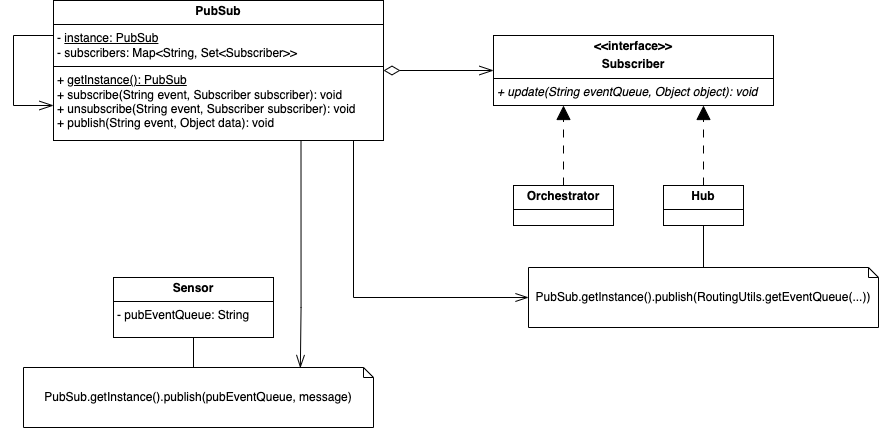

The diagram above was exported from draw.io. Its source (the exported page's mxGraphModel, read from the mxfile embedded in the PNG):
<mxGraphModel dx="1167" dy="648" grid="1" gridSize="10" guides="1" tooltips="1" connect="1" arrows="1" fold="1" page="1" pageScale="1" pageWidth="827" pageHeight="1169" math="0" shadow="0">
  <root>
    <mxCell id="0" />
    <mxCell id="1" parent="0" />
    <mxCell id="pftJ6SXEakQ5s3qwshQ1-1" value="&lt;p style=&quot;margin:0px;margin-top:4px;text-align:center;&quot;&gt;&lt;b&gt;&amp;lt;&amp;lt;interface&amp;gt;&amp;gt;&lt;/b&gt;&lt;/p&gt;&lt;p style=&quot;margin:0px;margin-top:4px;text-align:center;&quot;&gt;&lt;b&gt;Subscriber&lt;/b&gt;&lt;/p&gt;&lt;hr size=&quot;1&quot; style=&quot;border-style:solid;&quot;&gt;&lt;p style=&quot;margin:0px;margin-left:4px;&quot;&gt;&lt;i&gt;+ update(String eventQueue, Object object): void&lt;/i&gt;&lt;/p&gt;" style="verticalAlign=top;align=left;overflow=fill;html=1;whiteSpace=wrap;" vertex="1" parent="1">
      <mxGeometry x="510" y="238" width="280" height="70" as="geometry" />
    </mxCell>
    <mxCell id="_9YT9K08fkQgKMznAOfp-1" value="&lt;p style=&quot;margin:0px;margin-top:4px;text-align:center;&quot;&gt;&lt;b&gt;Hub&lt;/b&gt;&lt;/p&gt;&lt;hr size=&quot;1&quot; style=&quot;border-style:solid;&quot;&gt;&lt;p style=&quot;margin:0px;margin-left:4px;&quot;&gt;&lt;br&gt;&lt;/p&gt;&lt;p style=&quot;margin: 0px 0px 0px 4px;&quot;&gt;&lt;br&gt;&lt;/p&gt;" style="verticalAlign=top;align=left;overflow=fill;html=1;whiteSpace=wrap;" vertex="1" parent="1">
      <mxGeometry x="680" y="388" width="80" height="40" as="geometry" />
    </mxCell>
    <mxCell id="tpVQrRq3j2ECKTsq0p-S-1" value="&lt;p style=&quot;margin:0px;margin-top:4px;text-align:center;&quot;&gt;&lt;b&gt;Orchestrator&lt;/b&gt;&lt;/p&gt;&lt;hr size=&quot;1&quot; style=&quot;border-style:solid;&quot;&gt;&lt;p style=&quot;margin:0px;margin-left:4px;&quot;&gt;&lt;br&gt;&lt;/p&gt;&lt;p style=&quot;margin: 0px 0px 0px 4px;&quot;&gt;&lt;br&gt;&lt;/p&gt;" style="verticalAlign=top;align=left;overflow=fill;html=1;whiteSpace=wrap;" vertex="1" parent="1">
      <mxGeometry x="530" y="388" width="100" height="40" as="geometry" />
    </mxCell>
    <mxCell id="BQ4OUbakGVa7r-Mk-yFQ-1" style="rounded=0;orthogonalLoop=1;jettySize=auto;html=1;endArrow=block;endFill=1;endSize=12;exitX=0.5;exitY=0;exitDx=0;exitDy=0;entryX=0.25;entryY=1;entryDx=0;entryDy=0;dashed=1;dashPattern=8 8;flowAnimation=0;shadow=0;" edge="1" parent="1" source="tpVQrRq3j2ECKTsq0p-S-1" target="pftJ6SXEakQ5s3qwshQ1-1">
      <mxGeometry relative="1" as="geometry">
        <mxPoint x="960" y="528" as="sourcePoint" />
        <mxPoint x="1085" y="393" as="targetPoint" />
      </mxGeometry>
    </mxCell>
    <mxCell id="lLIkgvCt-12invDLF_t6-1" style="rounded=0;orthogonalLoop=1;jettySize=auto;html=1;endArrow=block;endFill=1;endSize=12;exitX=0.5;exitY=0;exitDx=0;exitDy=0;entryX=0.75;entryY=1;entryDx=0;entryDy=0;dashed=1;dashPattern=8 8;flowAnimation=0;shadow=0;" edge="1" parent="1" source="_9YT9K08fkQgKMznAOfp-1" target="pftJ6SXEakQ5s3qwshQ1-1">
      <mxGeometry relative="1" as="geometry">
        <mxPoint x="590" y="398" as="sourcePoint" />
        <mxPoint x="590" y="318" as="targetPoint" />
      </mxGeometry>
    </mxCell>
    <mxCell id="dtehopq3IjQ0AzDIztGC-1" value="&lt;p style=&quot;margin:0px;margin-top:4px;text-align:center;&quot;&gt;&lt;b&gt;PubSub&lt;/b&gt;&lt;/p&gt;&lt;hr size=&quot;1&quot; style=&quot;border-style:solid;&quot;&gt;&lt;p style=&quot;margin:0px;margin-left:4px;&quot;&gt;- &lt;u&gt;instance: PubSub&lt;/u&gt;&lt;/p&gt;&lt;p style=&quot;margin:0px;margin-left:4px;&quot;&gt;- subscribers: Map&amp;lt;String, Set&amp;lt;Subscriber&amp;gt;&amp;gt;&lt;/p&gt;&lt;hr size=&quot;1&quot; style=&quot;border-style:solid;&quot;&gt;&lt;p style=&quot;margin:0px;margin-left:4px;&quot;&gt;+ &lt;u&gt;getInstance(): PubSub&lt;/u&gt;&lt;/p&gt;&lt;p style=&quot;margin:0px;margin-left:4px;&quot;&gt;+ subscribe(String event, Subscriber subscriber): void&lt;/p&gt;&lt;p style=&quot;margin:0px;margin-left:4px;&quot;&gt;+ unsubscribe(String event, Subscriber subscriber): void&lt;/p&gt;&lt;p style=&quot;margin:0px;margin-left:4px;&quot;&gt;+ publish(String event, Object data): void&lt;/p&gt;&lt;p style=&quot;margin:0px;margin-left:4px;&quot;&gt;&lt;br&gt;&lt;/p&gt;" style="verticalAlign=top;align=left;overflow=fill;html=1;whiteSpace=wrap;" vertex="1" parent="1">
      <mxGeometry x="70" y="203" width="330" height="140" as="geometry" />
    </mxCell>
    <mxCell id="QIMIrm0DiiPw74raelX--1" value="" style="endArrow=openThin;html=1;endSize=12;startArrow=diamondThin;startSize=14;startFill=0;align=left;verticalAlign=bottom;rounded=0;exitX=1;exitY=0.5;exitDx=0;exitDy=0;entryX=0;entryY=0.5;entryDx=0;entryDy=0;endFill=0;" edge="1" parent="1" source="dtehopq3IjQ0AzDIztGC-1" target="pftJ6SXEakQ5s3qwshQ1-1">
      <mxGeometry x="-1" y="3" relative="1" as="geometry">
        <mxPoint x="265" y="545" as="sourcePoint" />
        <mxPoint x="510" y="470" as="targetPoint" />
      </mxGeometry>
    </mxCell>
    <mxCell id="QIMIrm0DiiPw74raelX--2" style="edgeStyle=orthogonalEdgeStyle;rounded=0;orthogonalLoop=1;jettySize=auto;html=1;entryX=0;entryY=0.75;entryDx=0;entryDy=0;exitX=0;exitY=0.25;exitDx=0;exitDy=0;endArrow=openThin;endFill=0;endSize=12;" edge="1" parent="1" source="dtehopq3IjQ0AzDIztGC-1" target="dtehopq3IjQ0AzDIztGC-1">
      <mxGeometry relative="1" as="geometry">
        <mxPoint x="70" y="273" as="targetPoint" />
        <Array as="points">
          <mxPoint x="30" y="238" />
          <mxPoint x="30" y="308" />
        </Array>
      </mxGeometry>
    </mxCell>
    <mxCell id="QIMIrm0DiiPw74raelX--3" value="PubSub.getInstance().publish(RoutingUtils.getEventQueue(...))" style="shape=note;size=10;whiteSpace=wrap;html=1;" vertex="1" parent="1">
      <mxGeometry x="545" y="470" width="350" height="60" as="geometry" />
    </mxCell>
    <mxCell id="-oeECGiotd1ApO7bNu-t-1" style="edgeStyle=orthogonalEdgeStyle;rounded=0;orthogonalLoop=1;jettySize=auto;html=1;entryX=0.5;entryY=0;entryDx=0;entryDy=0;entryPerimeter=0;endArrow=none;endFill=0;" edge="1" parent="1" source="_9YT9K08fkQgKMznAOfp-1" target="QIMIrm0DiiPw74raelX--3">
      <mxGeometry relative="1" as="geometry" />
    </mxCell>
    <mxCell id="-oeECGiotd1ApO7bNu-t-2" style="edgeStyle=orthogonalEdgeStyle;rounded=0;orthogonalLoop=1;jettySize=auto;html=1;entryX=0;entryY=0.5;entryDx=0;entryDy=0;entryPerimeter=0;endArrow=openThin;endFill=0;endSize=11;" edge="1" parent="1" source="dtehopq3IjQ0AzDIztGC-1" target="QIMIrm0DiiPw74raelX--3">
      <mxGeometry relative="1" as="geometry">
        <Array as="points">
          <mxPoint x="370" y="500" />
        </Array>
      </mxGeometry>
    </mxCell>
    <mxCell id="-oeECGiotd1ApO7bNu-t-3" value="&lt;p style=&quot;margin:0px;margin-top:4px;text-align:center;&quot;&gt;&lt;b&gt;Sensor&lt;/b&gt;&lt;/p&gt;&lt;hr size=&quot;1&quot; style=&quot;border-style:solid;&quot;&gt;&lt;p style=&quot;margin:0px;margin-left:4px;&quot;&gt;- pubEventQueue: String&lt;/p&gt;&lt;p style=&quot;margin: 0px 0px 0px 4px;&quot;&gt;&lt;br&gt;&lt;/p&gt;" style="verticalAlign=top;align=left;overflow=fill;html=1;whiteSpace=wrap;" vertex="1" parent="1">
      <mxGeometry x="130" y="480" width="160" height="60" as="geometry" />
    </mxCell>
    <mxCell id="-oeECGiotd1ApO7bNu-t-4" value="PubSub.getInstance().publish(pubEventQueue, message)" style="shape=note;size=10;whiteSpace=wrap;html=1;" vertex="1" parent="1">
      <mxGeometry x="40" y="570" width="350" height="60" as="geometry" />
    </mxCell>
    <mxCell id="-oeECGiotd1ApO7bNu-t-5" style="edgeStyle=orthogonalEdgeStyle;rounded=0;orthogonalLoop=1;jettySize=auto;html=1;entryX=0;entryY=0;entryDx=170;entryDy=0;entryPerimeter=0;endArrow=none;endFill=0;" edge="1" parent="1" source="-oeECGiotd1ApO7bNu-t-3" target="-oeECGiotd1ApO7bNu-t-4">
      <mxGeometry relative="1" as="geometry" />
    </mxCell>
    <mxCell id="-oeECGiotd1ApO7bNu-t-6" style="edgeStyle=orthogonalEdgeStyle;rounded=0;orthogonalLoop=1;jettySize=auto;html=1;entryX=0.791;entryY=0.008;entryDx=0;entryDy=0;entryPerimeter=0;endArrow=openThin;endFill=0;endSize=11;exitX=0.75;exitY=1;exitDx=0;exitDy=0;" edge="1" parent="1" source="dtehopq3IjQ0AzDIztGC-1" target="-oeECGiotd1ApO7bNu-t-4">
      <mxGeometry relative="1" as="geometry">
        <mxPoint x="380" y="353" as="sourcePoint" />
        <mxPoint x="555" y="510" as="targetPoint" />
        <Array as="points">
          <mxPoint x="318" y="510" />
        </Array>
      </mxGeometry>
    </mxCell>
  </root>
</mxGraphModel>